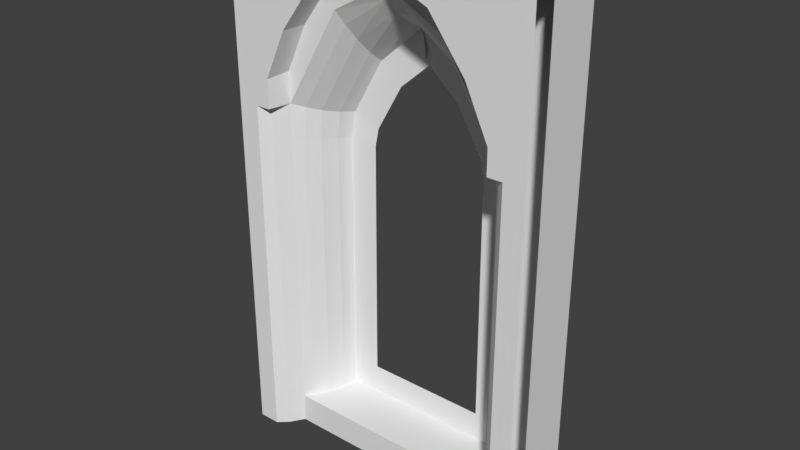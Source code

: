 # Source: SM_VentanaPrimerPisoDos_3x0.25x5.blend  (saved by Blender 2.78.0; exported with 4.5.12 LTS)
import bpy
from mathutils import Matrix  # noqa: F401  (used for matrix-valued properties, if any)

bpy.ops.wm.read_factory_settings(use_empty=True)
scene = bpy.context.scene
scene.name = 'Scene'

# ---- collections
col_collection_1 = bpy.data.collections.new('Collection 1'); scene.collection.children.link(col_collection_1)

# ---- world
world_world = bpy.data.worlds.new('World'); scene.world = world_world
world_world.color = (0.05088, 0.05088, 0.05088)
world_world.use_sun_shadow = False
world_world.sun_shadow_jitter_overblur = 0.0
world_world.cycles.sampling_method = 'MANUAL'

# ---- meshes
me_sm_ventanaprimerpisodos_3x0_25x5 = bpy.data.meshes.new('SM_VentanaPrimerPisoDos 3x0.25x5')
me_sm_ventanaprimerpisodos_3x0_25x5.from_pydata([(3.0, -0.5069, 3.422), (0.2066, -0.5069, 3.387), (2.7, -0.4227, 0.0), (0.0, -0.5069, 3.043), (0.0, -0.2862, 0.0), (3.0, -0.2862, 0.0), (3.0, -0.2862, 3.043), (0.0, -0.2862, 3.043), (0.3902, -0.2862, 0.0), (2.61, -0.2862, 0.0), (0.6035, -0.1612, 5.0), (0.0, -0.1612, 0.0), (3.0, -0.2862, 5.0), (2.61, -0.2862, 5.0), (0.0, -0.2862, 5.0), (0.3902, -0.2862, 5.0), (2.396, -0.2862, 5.0), (2.054, -0.2862, 5.0), (1.574, -0.2862, 5.0), (1.426, -0.2862, 5.0), (0.9459, -0.2862, 5.0), (0.6035, -0.2862, 5.0), (3.0, -0.2862, 3.422), (0.0, -0.2862, 3.387), (3.0, -0.03619, 2.975), (3.0, -0.03619, 0.0), (2.61, -0.03619, 0.0), (0.3902, -0.03619, 0.0), (2.387, -0.03619, -0.000849), (0.0, -0.03619, 0.0), (0.0, -0.03619, 2.975), (0.6073, -0.2862, 0.0), (2.61, -0.03619, 5.0), (3.0, -0.03619, 5.0), (3.0, -0.03619, 3.222), (0.6073, -0.1612, 0.0), (0.3902, -0.03619, 5.0), (0.0, -0.03619, 5.0), (0.6073, -0.03619, 0.0), (0.0, -0.03619, 3.222), (0.6035, -0.03619, 5.0), (2.396, -0.03619, 5.0), (2.054, -0.03619, 5.0), (1.426, -0.03619, 5.0), (1.574, -0.03619, 5.0), (0.9459, -0.03619, 5.0), (0.3902, -0.2862, 3.387), (2.61, -0.2862, 3.422), (0.3902, -0.2862, 3.043), (2.61, -0.2862, 3.043), (1.462, 0.2553, 3.864), (2.06, 0.2556, 3.121), (2.091, 0.2499, 2.949), (0.9337, 0.2556, 3.121), (0.903, 0.2499, 2.949), (1.533, 0.2553, 3.864), (0.6073, 0.25, -0.000849), (2.387, 0.25, -0.000849), (0.3902, 0.25, 0.0), (0.3902, 0.25, 2.975), (2.61, 0.25, 2.975), (2.61, 0.25, 0.0), (2.61, 0.25, 3.222), (2.61, 0.25, 5.0), (0.3902, 0.25, 3.222), (0.6035, 0.25, 5.0), (0.3902, 0.25, 5.0), (2.396, 0.25, 5.0), (2.054, 0.25, 5.0), (1.574, 0.25, 5.0), (1.426, 0.25, 5.0), (0.9459, 0.25, 5.0), (0.0, -0.1612, 5.0), (0.3902, -0.1612, 5.0), (0.9459, -0.1612, 5.0), (1.426, -0.1612, 5.0), (3.0, -0.1612, 3.321), (3.0, -0.1612, 3.0), (1.574, -0.1612, 5.0), (2.054, -0.1612, 5.0), (0.3902, -0.1612, 0.0), (0.0, -0.1612, 3.019), (0.0, -0.1612, 3.321), (2.61, -0.1612, 0.0), (3.0, -0.1612, 0.0), (3.0, -0.1612, 5.0), (2.61, -0.1612, 5.0), (2.396, -0.1612, 5.0), (0.3902, -0.2862, 0.2908), (0.0, -0.2862, 0.3), (0.0, -0.03619, 0.3), (0.8929, 0.2504, 0.5752), (0.3902, 0.25, 0.3), (0.0, -0.1612, 0.3), (3.0, -0.2862, 0.3), (2.61, -0.289, 0.2908), (3.0, -0.03619, 0.3), (2.101, 0.2504, 0.5752), (2.61, 0.25, 0.3), (3.0, -0.1612, 0.3), (1.799, 0.2554, 3.575), (1.195, 0.2554, 3.575), (3.0, 0.25, 0.3), (3.0, 0.25, 0.0), (3.0, 0.25, 2.975), (0.0, 0.25, 0.3), (0.0, 0.25, 2.975), (0.0, 0.25, 0.0), (3.0, 0.25, 5.0), (3.0, 0.25, 3.222), (0.0, 0.25, 5.0), (0.0, 0.25, 3.222), (0.0, -0.5069, 3.387), (2.793, -0.5069, 0.0), (3.0, -0.5069, 0.0), (0.2066, -0.5069, 3.043), (0.2997, -0.4227, 3.043), (0.2997, -0.4227, 3.387), (0.0, -0.5069, 0.2908), (0.2066, -0.5069, 0.2908), (0.2997, -0.4227, 0.2908), (0.0, -0.5069, 0.0), (0.2066, -0.5069, 0.0), (0.2997, -0.4227, 0.0), (2.054, -0.2862, 4.323), (1.574, -0.2862, 4.585), (1.426, -0.2862, 4.585), (0.9459, -0.2862, 4.323), (2.027, -0.1894, 4.182), (2.005, 0.08995, 3.882), (2.008, -0.06793, 4.034), (2.519, -0.1857, 3.371), (2.37, 0.08933, 3.266), (2.438, -0.06637, 3.32), (0.9717, -0.1894, 4.182), (0.9892, -0.06789, 4.034), (0.9907, 0.09008, 3.882), (0.4615, -0.1981, 0.2904), (0.5877, 0.08638, 0.2904), (0.5344, -0.07359, 0.2904), (2.534, -0.1964, 3.031), (2.4, 0.08694, 2.995), (2.458, -0.07264, 3.016), (0.4639, -0.1971, 3.032), (0.5389, -0.07301, 3.016), (0.5955, 0.08694, 2.995), (2.537, -0.2, 0.2908), (2.463, -0.0751, 0.2907), (2.408, 0.08535, 0.2908), (1.571, -0.2091, 4.481), (1.567, -0.07555, 4.34), (1.566, 0.09554, 4.218), (1.429, -0.2091, 4.481), (1.43, 0.09554, 4.218), (1.431, -0.07555, 4.34), (0.478, -0.1877, 3.345), (0.6257, 0.08986, 3.256), (0.5588, -0.06716, 3.301), (2.387, -0.1612, 0.0), (2.387, -0.2862, 0.0), (2.61, -0.2862, 0.2908), (2.387, -0.2862, 0.2908), (0.6073, -0.2876, 0.2908), (2.387, 0.08561, 0.2907), (0.6096, -0.199, 0.2906), (0.609, -0.07434, 0.2906), (0.6082, 0.08587, 0.2906), (2.387, -0.07472, 0.2906), (2.387, -0.1995, 0.2907), (0.0, -0.5069, 3.66), (0.3509, -0.5069, 3.387), (0.3509, -0.5069, 3.66), (0.3902, -0.2862, 3.682), (0.0, -0.5069, 5.0), (0.3509, -0.5069, 5.0), (3.0, -0.5098, 0.2908), (2.7, -0.4227, 3.422), (2.793, -0.5098, 0.2908), (2.7, -0.4256, 0.2908), (2.793, -0.5069, 3.422), (3.0, -0.5069, 3.043), (2.793, -0.5069, 3.043), (2.7, -0.4227, 3.043), (2.649, -0.5069, 3.422), (3.0, -0.5069, 5.0), (2.649, -0.5069, 5.0), (2.61, -0.2862, 3.682), (2.649, -0.5069, 3.66), (3.0, -0.5069, 3.66), (0.9263, -0.5069, 4.596), (0.9459, -0.2862, 4.585), (2.054, -0.2862, 4.585), (2.074, -0.5069, 4.596), (1.574, -0.2862, 4.795), (1.576, -0.5069, 4.813), (1.424, -0.5069, 4.813), (1.426, -0.2862, 4.795), (0.9263, -0.5069, 5.0), (0.5718, -0.5069, 5.0), (1.424, -0.5069, 5.0), (1.576, -0.5069, 5.0), (2.074, -0.5069, 5.0), (2.428, -0.5069, 5.0), (2.428, -0.5069, 4.128), (2.396, -0.2862, 4.134), (0.5718, -0.5069, 4.128), (0.6035, -0.2862, 4.134), (2.332, 0.2557, 3.219), (2.375, 0.25, 2.975), (0.6187, 0.25, 2.975), (0.6624, 0.2557, 3.219), (2.387, 0.25, 0.2908), (1.567, 0.2557, 4.148), (1.427, 0.2557, 4.148), (0.6073, 0.25, 0.2908), (2.021, 0.2557, 3.759), (0.9734, 0.2557, 3.759)], [], [(177, 181, 182, 178), (80, 11, 29, 27), (73, 10, 40, 36), (49, 47, 131, 140), (93, 81, 30, 90), (10, 74, 45, 40), (72, 73, 36, 37), (74, 75, 43, 45), (75, 78, 44, 43), (76, 77, 24, 34), (78, 79, 42, 44), (13, 12, 85, 86), (81, 82, 39, 30), (43, 44, 69, 70), (26, 28, 57, 61), (27, 29, 107, 58), (37, 36, 66, 110), (44, 42, 68, 69), (30, 39, 111, 106), (35, 31, 8, 80), (42, 41, 67, 68), (41, 32, 63, 67), (84, 83, 26, 25), (82, 72, 37, 39), (99, 84, 25, 96), (87, 86, 32, 41), (79, 87, 41, 42), (16, 13, 86, 87), (86, 85, 33, 32), (124, 17, 18, 125), (125, 18, 19, 126), (126, 19, 20, 127), (21, 15, 46, 127, 20), (33, 34, 109, 108), (92, 59, 209, 214), (98, 61, 57, 211), (210, 65, 71, 216), (216, 71, 70, 213), (69, 212, 213, 70), (59, 64, 210, 209), (66, 65, 210, 64), (207, 62, 60, 208), (63, 62, 207, 67), (215, 68, 67, 207), (212, 69, 68, 215), (17, 16, 87, 79), (45, 43, 70, 71), (38, 35, 80, 27), (40, 45, 71, 65), (36, 40, 65, 66), (56, 38, 27, 58), (149, 125, 126, 152), (94, 5, 84, 99), (85, 76, 34, 33), (5, 9, 83, 84), (7, 23, 82, 81), (18, 17, 79, 78), (22, 6, 77, 76), (19, 18, 78, 75), (20, 19, 75, 74), (14, 15, 73, 72), (21, 20, 74, 10), (89, 7, 81, 93), (12, 22, 76, 85), (15, 21, 10, 73), (8, 4, 11, 80), (4, 89, 93, 11), (58, 92, 214, 56), (11, 93, 90, 29), (6, 94, 99, 77), (60, 98, 211, 208), (77, 99, 96, 24), (48, 88, 137, 143), (168, 161, 95, 146), (131, 47, 124, 128), (134, 127, 46, 155), (152, 126, 127, 134), (155, 46, 48, 143), (146, 95, 49, 140), (105, 106, 59, 92), (102, 103, 61, 98), (109, 62, 63, 108), (64, 111, 110, 66), (104, 60, 62, 109), (59, 106, 111, 64), (107, 105, 92, 58), (104, 102, 98, 60), (23, 14, 72, 82), (25, 26, 61, 103), (39, 37, 110, 111), (96, 25, 103, 102), (32, 33, 108, 63), (34, 24, 104, 109), (29, 90, 105, 107), (24, 96, 102, 104), (90, 30, 106, 105), (3, 118, 119, 115), (115, 119, 120, 116), (115, 116, 117, 1), (116, 48, 46, 117), (3, 115, 1, 112), (5, 114, 113, 2, 9), (177, 178, 2, 113), (175, 177, 113, 114), (120, 119, 122, 123), (88, 120, 123, 8), (119, 118, 121, 122), (13, 16, 17, 124, 47, 186), (128, 149, 150, 130), (130, 150, 151, 129), (129, 151, 212, 215), (168, 146, 147, 167), (167, 147, 148, 163), (163, 148, 211), (131, 128, 130, 133), (133, 130, 129, 132), (132, 129, 215, 207), (152, 134, 135, 154), (154, 135, 136, 153), (153, 136, 216, 213), (207, 208, 141, 132), (132, 141, 142, 133), (133, 142, 140, 131), (149, 152, 154, 150), (150, 154, 153, 151), (151, 153, 213, 212), (155, 143, 144, 157), (157, 144, 145, 156), (156, 145, 209, 210), (134, 155, 157, 135), (135, 157, 156, 136), (136, 156, 210, 216), (214, 209, 145, 138), (138, 145, 144, 139), (139, 144, 143, 137), (146, 140, 142, 147), (147, 142, 141, 148), (148, 141, 208, 211), (128, 124, 125, 149), (28, 26, 83, 158), (159, 158, 83, 9), (31, 35, 158, 159), (8, 31, 162, 88), (159, 9, 160, 161), (35, 38, 28, 158), (159, 161, 162, 31), (57, 28, 38, 56), (138, 166, 214), (139, 165, 166, 138), (137, 164, 165, 139), (137, 88, 162, 164), (166, 163, 211, 214), (165, 167, 163, 166), (164, 168, 167, 165), (164, 162, 161, 168), (56, 214, 211, 57), (121, 4, 8, 123, 122), (188, 184, 185, 187), (170, 46, 172, 171), (46, 170, 1, 117), (173, 174, 15, 14), (1, 170, 171, 169, 112), (175, 180, 181, 177), (178, 182, 49, 95), (49, 182, 176, 47), (181, 180, 0, 179), (182, 181, 179, 176), (178, 95, 9, 2), (116, 120, 88, 48), (47, 176, 179, 183), (183, 179, 0, 188, 187), (13, 185, 184, 12), (47, 183, 187, 186), (206, 205, 189, 190), (204, 191, 192, 203), (191, 193, 194, 192), (190, 189, 195, 196), (196, 195, 194, 193), (198, 21, 15, 174), (197, 20, 21, 198), (199, 19, 20, 197), (200, 18, 19, 199), (201, 17, 18, 200), (202, 16, 17, 201), (13, 16, 202, 185), (186, 204, 203, 187), (172, 171, 205, 206), (174, 171, 205, 198), (189, 197, 198, 205), (195, 199, 197, 189), (194, 200, 199, 195), (192, 201, 200, 194), (203, 202, 201, 192), (187, 185, 202, 203), (169, 171, 174, 173), (51, 52, 208, 207), (54, 53, 210, 209), (52, 97, 211, 208), (55, 50, 212, 213), (91, 54, 209, 214), (50, 100, 215, 212), (101, 55, 213, 216), (53, 101, 216, 210), (100, 51, 207, 215), (97, 91, 214, 211)])
me_sm_ventanaprimerpisodos_3x0_25x5.use_remesh_preserve_volume = False
me_sm_ventanaprimerpisodos_3x0_25x5.use_remesh_preserve_attributes = False
me_sm_ventanaprimerpisodos_3x0_25x5.use_mirror_vertex_groups = False
me_sm_ventanaprimerpisodos_3x0_25x5.update()

# ---- objects
ob_sm_ventanaprimerpisodos_3x0_25x5 = bpy.data.objects.new('SM_VentanaPrimerPisoDos 3x0.25x5', me_sm_ventanaprimerpisodos_3x0_25x5)

# ---- transforms, parenting, visibility, modifiers, constraints
ob_sm_ventanaprimerpisodos_3x0_25x5.location = (0.0, 0.0, 0.0)
ob_sm_ventanaprimerpisodos_3x0_25x5.lineart.crease_threshold = 0.0

# ---- collection membership
col_collection_1.objects.link(ob_sm_ventanaprimerpisodos_3x0_25x5)

# ---- scene / render settings (as saved in the file)
scene.frame_start = 1; scene.frame_end = 250; scene.frame_set(1)
scene.render.engine = 'CYCLES'
scene.render.resolution_percentage = 50
scene.render.dither_intensity = 0.0
scene.render.use_persistent_data = True
scene.cycles.shading_system = True
scene.cycles.use_denoising = False
scene.cycles.samples = 128
scene.cycles.sampling_pattern = 'TABULATED_SOBOL'
scene.cycles.light_sampling_threshold = 0.0
scene.cycles.use_adaptive_sampling = False
scene.cycles.use_light_tree = False
scene.cycles.blur_glossy = 0.0
scene.cycles.sample_clamp_indirect = 0.0
scene.view_settings.view_transform = 'Standard'
bpy.context.view_layer.update()

# ---- added for rendering (the .blend has no active camera and no usable light): camera, sun
cam_auto = bpy.data.cameras.new('AutoCamera')
cam_auto.lens = 50.0
cam_auto.sensor_width = 36.0
cam_auto.clip_end = 1000.0
ob_auto_camera = bpy.data.objects.new('AutoCamera', cam_auto)
scene.collection.objects.link(ob_auto_camera)
ob_auto_camera.location = (6.9419, -6.65731, 6.8531)
ob_auto_camera.rotation_euler = (1.09748, -7.21219e-08, 0.694738)
scene.camera = ob_auto_camera
light_auto_sun = bpy.data.lights.new('AutoSun', 'SUN')
light_auto_sun.energy = 3.0
light_auto_sun.angle = 0.0523599
ob_auto_sun = bpy.data.objects.new('AutoSun', light_auto_sun)
scene.collection.objects.link(ob_auto_sun)
ob_auto_sun.rotation_euler = (0.872665, 0.174533, 0.523599)
bpy.context.view_layer.update()
